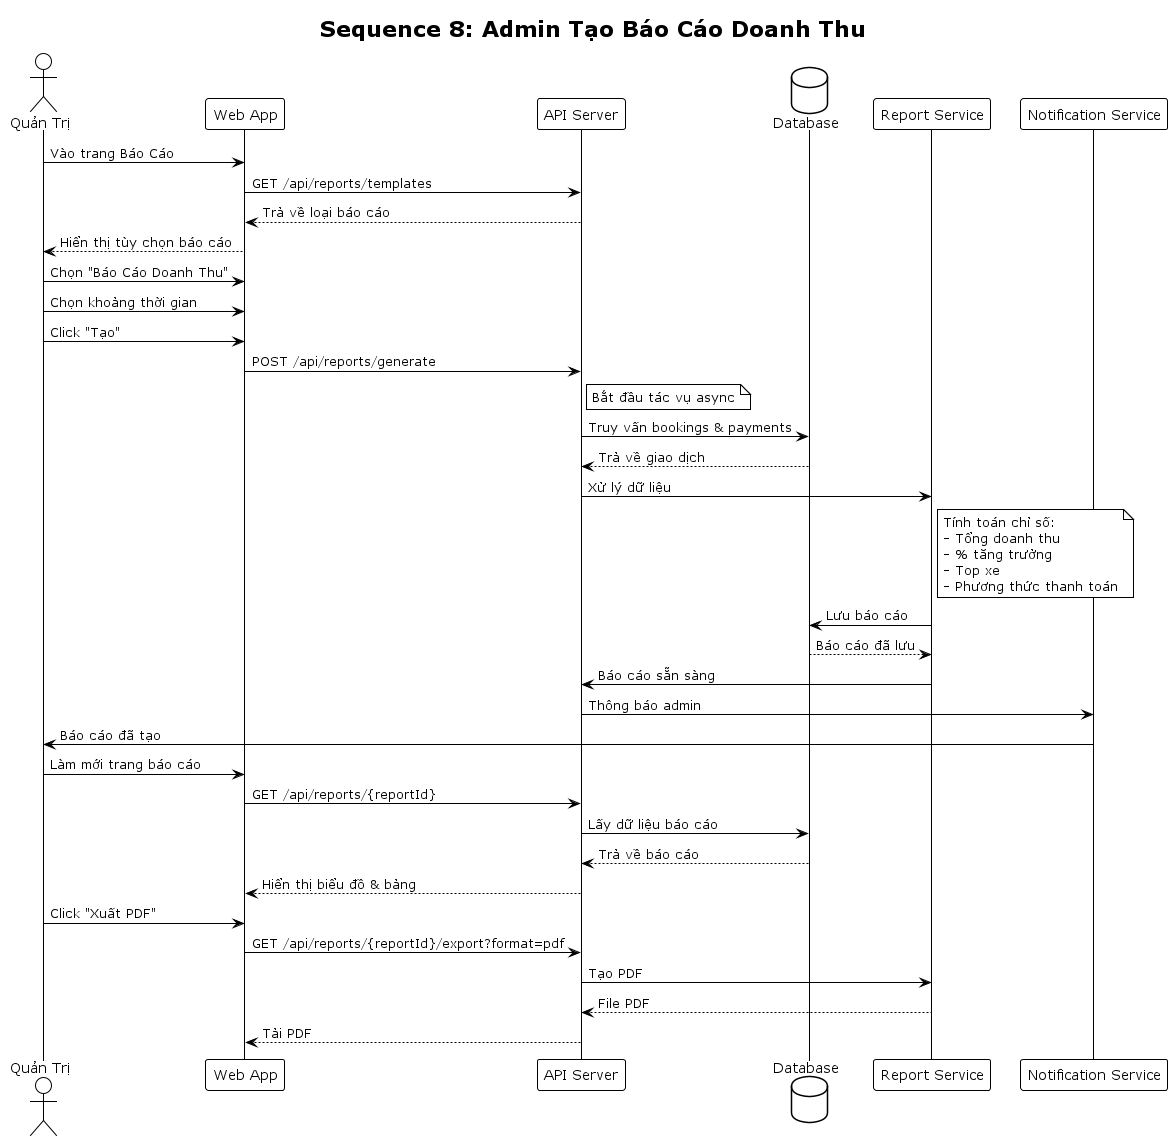

The diagram above was rendered by PlantUML. Its source (embedded in the PNG):
@startuml Sequence-Admin-Report
!theme plain

title Sequence 8: Admin Tạo Báo Cáo Doanh Thu

actor "Quản Trị" as Admin
participant "Web App" as WA
participant "API Server" as API
database "Database" as DB
participant "Report Service" as RS
participant "Notification Service" as NS

Admin -> WA: Vào trang Báo Cáo
WA -> API: GET /api/reports/templates
API --> WA: Trả về loại báo cáo
WA --> Admin: Hiển thị tùy chọn báo cáo

Admin -> WA: Chọn "Báo Cáo Doanh Thu"
Admin -> WA: Chọn khoảng thời gian
Admin -> WA: Click "Tạo"

WA -> API: POST /api/reports/generate
note right of API
  Bắt đầu tác vụ async
end note
API -> DB: Truy vấn bookings & payments
DB --> API: Trả về giao dịch

API -> RS: Xử lý dữ liệu
note right of RS
  Tính toán chỉ số:
  - Tổng doanh thu
  - % tăng trưởng
  - Top xe
  - Phương thức thanh toán
end note

RS -> DB: Lưu báo cáo
DB --> RS: Báo cáo đã lưu

RS -> API: Báo cáo sẵn sàng
API -> NS: Thông báo admin
NS -> Admin: Báo cáo đã tạo

Admin -> WA: Làm mới trang báo cáo
WA -> API: GET /api/reports/{reportId}
API -> DB: Lấy dữ liệu báo cáo
DB --> API: Trả về báo cáo
API --> WA: Hiển thị biểu đồ & bảng

Admin -> WA: Click "Xuất PDF"
WA -> API: GET /api/reports/{reportId}/export?format=pdf
API -> RS: Tạo PDF
RS --> API: File PDF
API --> WA: Tải PDF

@enduml